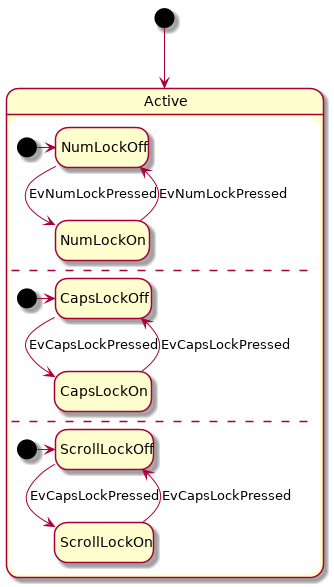

The diagram above was rendered by PlantUML. Its source (embedded in the PNG):
@startuml
hide empty description

[*] --> Active

state Active {
    [*] -> NumLockOff
    NumLockOff --> NumLockOn : EvNumLockPressed
    NumLockOn --> NumLockOff : EvNumLockPressed
    --
    [*] -> CapsLockOff
    CapsLockOff --> CapsLockOn : EvCapsLockPressed
    CapsLockOn --> CapsLockOff : EvCapsLockPressed
    --
    [*] -> ScrollLockOff
    ScrollLockOff --> ScrollLockOn : EvCapsLockPressed
    ScrollLockOn --> ScrollLockOff : EvCapsLockPressed
}

@enduml